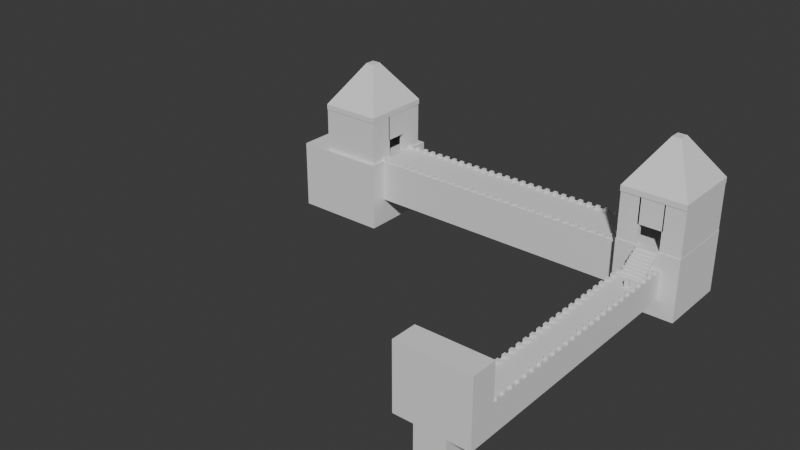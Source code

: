 # Source: danica_level.blend  (saved by Blender 4.2.66; exported with 4.5.12 LTS)
import bpy
from mathutils import Matrix  # noqa: F401  (used for matrix-valued properties, if any)

bpy.ops.wm.read_factory_settings(use_empty=True)
scene = bpy.context.scene
scene.name = 'Scene'

# ---- collections
col_collection = bpy.data.collections.new('Collection'); scene.collection.children.link(col_collection)

# ---- world
world_world = bpy.data.worlds.new('World'); scene.world = world_world
world_world.use_nodes = True; world_world.node_tree.nodes.clear()
_N = world_world.node_tree.nodes; _L = world_world.node_tree.links
n0 = _N.new('ShaderNodeOutputWorld'); n0.name = 'World Output'; n0.location = (300, 300)
n1 = _N.new('ShaderNodeBackground'); n1.name = 'Background'; n1.location = (10, 300)
n1.inputs[0].default_value = (0.05088, 0.05088, 0.05088, 1.0)
_L.new(n1.outputs[0], n0.inputs[0])
n0.is_active_output = True
world_world.color = (0.05088, 0.05088, 0.05088)
world_world.sun_shadow_jitter_overblur = 0.0

# ---- meshes
me_cube_001 = bpy.data.meshes.new('Cube.001')
me_cube_001.from_pydata([(23.89, 190.2, -0.6023), (23.89, 190.2, 7.28), (23.89, 194.2, -0.6023), (23.89, 194.2, 7.28), (27.83, 190.2, -0.6023), (27.83, 190.2, 7.28), (27.83, 194.2, -0.6023), (27.83, 194.2, 7.28)], [], [(0, 1, 3, 2), (2, 3, 7, 6), (6, 7, 5, 4), (4, 5, 1, 0), (2, 6, 4, 0), (7, 3, 1, 5)])
_uv = me_cube_001.uv_layers.new(name='UVMap')
_uv.uv.foreach_set('vector', [0.375, 0.0, 0.625, 0.0, 0.625, 0.25, 0.375, 0.25, 0.375, 0.25, 0.625, 0.25, 0.625, 0.5, 0.375, 0.5, 0.375, 0.5, 0.625, 0.5, 0.625, 0.75, 0.375, 0.75, 0.375, 0.75, 0.625, 0.75, 0.625, 1.0, 0.375, 1.0, 0.125, 0.5, 0.375, 0.5, 0.375, 0.75, 0.125, 0.75, 0.625, 0.5, 0.875, 0.5, 0.875, 0.75, 0.625, 0.75])
me_cube_001.update()
me_cube_003 = bpy.data.meshes.new('Cube.003')
me_cube_003.from_pydata([(5.114, -53.21, -30.2), (5.114, -53.21, -0.2111), (5.114, 245.6, -30.2), (5.114, 245.6, -0.2111), (35.1, -53.21, -30.2), (35.1, -53.21, -0.2111), (35.1, 245.6, -30.2), (35.1, 245.6, -0.2111), (-12.77, 235.9, -48.09), (-12.77, 235.9, 17.67), (52.99, 235.9, -48.09), (52.99, 235.9, 17.67), (-12.77, 312.3, 17.67), (-12.77, 312.3, -48.09), (52.99, 312.3, -48.09), (52.99, 312.3, 17.67), (-10.33, 247.8, -36.99), (-10.33, 247.8, 7.442), (-10.33, 299.4, 7.442), (-10.33, 299.4, -36.99), (-326.4, 247.8, 7.442), (-326.4, 247.8, -36.99), (-326.4, 299.4, 7.442), (-326.4, 299.4, -36.99), (-12.26, 236.6, 16.77), (-7.627, 236.6, 16.77), (-12.26, 242.0, 16.77), (-7.627, 242.0, 16.77), (-12.26, 236.6, 65.87), (-7.627, 236.6, 65.87), (-12.26, 242.0, 65.87), (-7.627, 242.0, 65.87), (8.516, 236.6, 16.77), (8.516, 242.0, 16.77), (8.516, 236.6, 65.87), (8.516, 242.0, 65.87), (31.46, 236.6, 16.77), (31.46, 242.0, 16.77), (31.46, 236.6, 65.87), (31.46, 242.0, 65.87), (49.31, 236.6, 16.77), (49.31, 242.0, 16.77), (49.31, 236.6, 65.87), (49.31, 242.0, 65.87), (52.79, 236.6, 16.77), (52.79, 242.0, 16.77), (52.79, 236.6, 65.87), (52.79, 242.0, 65.87), (49.31, 308.0, 65.87), (49.31, 308.0, 16.77), (52.79, 308.0, 65.87), (52.79, 308.0, 16.77), (49.31, 311.7, 65.87), (49.31, 311.7, 16.77), (52.79, 311.7, 65.87), (52.79, 311.7, 16.77), (-9.677, 308.0, 65.87), (-9.677, 308.0, 16.77), (-9.677, 311.7, 65.87), (-9.677, 311.7, 16.77), (-12.52, 308.0, 65.87), (-12.52, 308.0, 16.77), (-12.52, 311.7, 65.87), (-12.52, 311.7, 16.77), (-9.677, 289.2, 65.87), (-9.677, 289.2, 16.77), (-12.52, 289.2, 65.87), (-12.52, 289.2, 16.77), (-12.26, 262.5, 16.77), (-7.627, 262.5, 16.77), (-12.26, 262.5, 65.87), (-7.627, 262.5, 65.87), (-9.677, 285.5, 65.87), (-9.677, 285.5, 16.77), (-12.52, 285.5, 65.87), (-12.52, 285.5, 16.77), (-9.677, 286.7, 65.67), (-9.677, 286.7, 38.54), (-12.52, 286.7, 65.67), (-12.52, 286.7, 38.54), (-9.677, 262.1, 65.67), (-9.677, 262.1, 38.54), (-12.52, 262.1, 65.67), (-12.52, 262.1, 38.54), (7.106, 236.6, 38.39), (7.106, 242.0, 38.39), (7.106, 236.6, 66.14), (7.106, 242.0, 66.14), (32.6, 236.6, 38.39), (32.6, 242.0, 38.39), (32.6, 236.6, 66.14), (32.6, 242.0, 66.14), (-12.77, 235.9, 65.33), (52.99, 235.9, 65.33), (-12.77, 312.3, 65.33), (52.99, 312.3, 65.33), (-12.77, 235.9, 71.21), (52.99, 235.9, 71.21), (-12.77, 312.3, 71.21), (52.99, 312.3, 71.21), (15.5, 268.7, 115.3), (24.72, 268.7, 115.3), (15.5, 279.4, 115.3), (24.72, 279.4, 115.3), (-304.8, 309.6, 6.47), (-309.4, 309.6, 6.47), (-304.8, 304.2, 6.47), (-309.4, 304.2, 6.47), (-304.8, 309.6, 55.57), (-309.4, 309.6, 55.57), (-304.8, 304.2, 55.57), (-309.4, 304.2, 55.57), (-325.6, 309.6, 6.47), (-325.6, 304.2, 6.47), (-325.6, 309.6, 55.57), (-325.6, 304.2, 55.57), (-348.5, 309.6, 6.47), (-348.5, 304.2, 6.47), (-348.5, 309.6, 55.57), (-348.5, 304.2, 55.57), (-366.4, 309.6, 6.47), (-366.4, 304.2, 6.47), (-366.4, 309.6, 55.57), (-366.4, 304.2, 55.57), (-369.9, 309.6, 6.47), (-369.9, 304.2, 6.47), (-369.9, 309.6, 55.57), (-369.9, 304.2, 55.57), (-366.4, 238.2, 55.57), (-366.4, 238.2, 6.47), (-369.9, 238.2, 55.57), (-369.9, 238.2, 6.47), (-366.4, 234.5, 55.57), (-366.4, 234.5, 6.47), (-369.9, 234.5, 55.57), (-369.9, 234.5, 6.47), (-307.4, 238.2, 55.57), (-307.4, 238.2, 6.47), (-307.4, 234.5, 55.57), (-307.4, 234.5, 6.47), (-304.6, 238.2, 55.57), (-304.6, 238.2, 6.47), (-304.6, 234.5, 55.57), (-304.6, 234.5, 6.47), (-307.4, 257.0, 55.57), (-307.4, 257.0, 6.47), (-304.6, 257.0, 55.57), (-304.6, 257.0, 6.47), (-304.8, 283.7, 6.47), (-309.4, 283.7, 6.47), (-304.8, 283.7, 55.57), (-309.4, 283.7, 55.57), (-307.4, 260.7, 55.57), (-307.4, 260.7, 6.47), (-304.6, 260.7, 55.57), (-304.6, 260.7, 6.47), (-304.6, 259.5, 55.37), (-304.6, 259.5, 28.24), (-307.4, 284.1, 55.37), (-307.4, 284.1, 28.24), (-304.6, 284.1, 55.37), (-304.6, 284.1, 28.24), (-324.2, 309.6, 7.556), (-324.2, 304.2, 7.556), (-324.2, 309.6, 55.84), (-324.2, 304.2, 55.84), (-349.7, 309.6, 7.556), (-349.7, 304.2, 7.556), (-349.7, 309.6, 55.84), (-304.3, 310.3, 55.03), (-370.1, 310.3, 55.03), (-304.3, 234.0, 55.03), (-370.1, 234.0, 55.03), (-304.3, 310.3, 60.91), (-370.1, 310.3, 60.91), (-304.3, 234.0, 60.91), (-370.1, 234.0, 60.91), (-332.6, 277.5, 105.0), (-341.8, 277.5, 105.0), (-332.6, 266.8, 105.0), (-341.8, 266.8, 105.0), (-302.0, 230.4, 8.333), (-302.0, 230.4, -66.13), (-302.0, 316.8, 8.333), (-302.0, 316.8, -66.13), (-400.8, 230.4, 8.333), (-400.8, 230.4, -66.13), (-400.8, 316.8, 8.333), (-400.8, 316.8, -66.13), (5.114, -78.65, -30.2), (5.114, -78.65, -0.2111), (35.1, -78.65, -0.2111), (35.1, -78.65, -30.2), (35.1, -53.21, 63.69), (5.114, -53.21, 63.69), (35.1, -78.65, 63.69), (5.114, -78.65, 63.69), (-14.66, -78.65, -0.2111), (-14.66, -53.21, -0.2111), (-14.66, -78.65, 63.69), (-14.66, -53.21, 63.69), (56.71, -78.65, -0.2111), (56.71, -53.21, -0.2111), (56.71, -78.65, 63.69), (56.71, -53.21, 63.69)], [], [(0, 1, 3, 2), (2, 3, 7, 6), (6, 7, 5, 4), (1, 0, 189, 190), (2, 6, 4, 0), (7, 3, 1, 5), (8, 10, 11, 9), (13, 12, 15, 14), (9, 11, 15, 12), (8, 9, 12, 13), (11, 10, 14, 15), (10, 8, 13, 14), (16, 19, 18, 17), (21, 20, 22, 23), (17, 18, 22, 20), (16, 17, 20, 21), (19, 16, 21, 23), (18, 19, 23, 22), (24, 26, 27, 25), (28, 29, 31, 30), (26, 24, 28, 30), (26, 30, 70, 68), (27, 31, 35, 33), (24, 25, 29, 28), (32, 33, 35, 34), (31, 29, 34, 35), (25, 27, 33, 32), (29, 25, 32, 34), (36, 38, 39, 37), (41, 43, 48, 49), (37, 39, 43, 41), (36, 37, 41, 40), (38, 36, 40, 42), (39, 38, 42, 43), (44, 45, 47, 46), (40, 41, 45, 44), (42, 40, 44, 46), (43, 42, 46, 47), (50, 51, 55, 54), (45, 41, 49, 51), (43, 47, 50, 48), (47, 45, 51, 50), (53, 52, 54, 55), (48, 50, 54, 52), (53, 49, 57, 59), (51, 49, 53, 55), (58, 59, 63, 62), (49, 48, 56, 57), (48, 52, 58, 56), (52, 53, 59, 58), (61, 60, 62, 63), (56, 58, 62, 60), (60, 61, 67, 66), (59, 57, 61, 63), (64, 66, 74, 72), (61, 57, 65, 67), (57, 56, 64, 65), (56, 60, 66, 64), (69, 68, 70, 71), (30, 31, 71, 70), (27, 26, 68, 69), (31, 27, 69, 71), (73, 72, 74, 75), (65, 64, 72, 73), (67, 65, 73, 75), (66, 67, 75, 74), (77, 79, 78, 76), (81, 80, 82, 83), (76, 78, 82, 80), (77, 76, 80, 81), (79, 77, 81, 83), (78, 79, 83, 82), (84, 86, 87, 85), (88, 89, 91, 90), (86, 84, 88, 90), (87, 86, 90, 91), (85, 87, 91, 89), (84, 85, 89, 88), (92, 94, 95, 93), (96, 97, 101, 100), (93, 95, 99, 97), (92, 93, 97, 96), (94, 92, 96, 98), (95, 94, 98, 99), (100, 101, 103, 102), (98, 96, 100, 102), (99, 98, 102, 103), (97, 99, 103, 101), (104, 106, 107, 105), (108, 109, 111, 110), (106, 104, 108, 110), (106, 110, 150, 148), (107, 111, 115, 113), (104, 105, 109, 108), (112, 113, 115, 114), (111, 109, 114, 115), (105, 107, 113, 112), (109, 105, 112, 114), (116, 118, 119, 117), (121, 123, 128, 129), (117, 119, 123, 121), (116, 117, 121, 120), (118, 116, 120, 122), (119, 118, 122, 123), (124, 125, 127, 126), (120, 121, 125, 124), (122, 120, 124, 126), (123, 122, 126, 127), (130, 131, 135, 134), (125, 121, 129, 131), (123, 127, 130, 128), (127, 125, 131, 130), (133, 132, 134, 135), (128, 130, 134, 132), (133, 129, 137, 139), (131, 129, 133, 135), (138, 139, 143, 142), (129, 128, 136, 137), (128, 132, 138, 136), (132, 133, 139, 138), (141, 140, 142, 143), (136, 138, 142, 140), (140, 141, 147, 146), (139, 137, 141, 143), (144, 146, 154, 152), (141, 137, 145, 147), (137, 136, 144, 145), (136, 140, 146, 144), (149, 148, 150, 151), (110, 111, 151, 150), (107, 106, 148, 149), (111, 107, 149, 151), (153, 152, 154, 155), (145, 144, 152, 153), (147, 145, 153, 155), (146, 147, 155, 154), (159, 158, 160, 161), (156, 157, 161, 160), (162, 164, 165, 163), (164, 162, 166, 168), (162, 163, 167, 166), (173, 174, 178, 177), (170, 172, 176, 174), (169, 170, 174, 173), (171, 169, 173, 175), (172, 171, 175, 176), (175, 173, 177, 179), (176, 175, 179, 180), (174, 176, 180, 178), (182, 184, 183, 181), (186, 185, 187, 188), (184, 182, 186, 188), (183, 184, 188, 187), (181, 183, 187, 185), (182, 181, 185, 186), (178, 180, 179, 177), (192, 191, 190, 189), (0, 4, 192, 189), (193, 195, 203, 204), (4, 5, 191, 192), (193, 194, 196, 195), (1, 190, 197, 198), (190, 191, 195, 196), (5, 1, 194, 193), (198, 197, 199, 200), (190, 196, 199, 197), (196, 194, 200, 199), (194, 1, 198, 200), (201, 202, 204, 203), (191, 5, 202, 201), (5, 193, 204, 202), (195, 191, 201, 203)])
_uv = me_cube_003.uv_layers.new(name='UVMap')
_uv.uv.foreach_set('vector', [0.375, 0.0, 0.625, 0.0, 0.625, 0.25, 0.375, 0.25, 0.375, 0.25, 0.625, 0.25, 0.625, 0.5, 0.375, 0.5, 0.375, 0.5, 0.625, 0.5, 0.625, 0.75, 0.375, 0.75, 0.625, 0.0, 0.375, 0.0, 0.375, 0.0, 0.625, 0.0, 0.125, 0.5, 0.375, 0.5, 0.375, 0.75, 0.125, 0.75, 0.625, 0.5, 0.875, 0.5, 0.875, 0.75, 0.625, 0.75, 0.375, 0.25, 0.375, 0.5, 0.625, 0.5, 0.625, 0.25, 0.375, 0.25, 0.625, 0.25, 0.625, 0.5, 0.375, 0.5, 0.625, 0.25, 0.625, 0.5, 0.625, 0.5, 0.625, 0.25, 0.375, 0.25, 0.625, 0.25, 0.625, 0.25, 0.375, 0.25, 0.625, 0.5, 0.375, 0.5, 0.375, 0.5, 0.625, 0.5, 0.375, 0.5, 0.375, 0.25, 0.375, 0.25, 0.375, 0.5, 0.375, 0.25, 0.375, 0.25, 0.625, 0.25, 0.625, 0.25, 0.375, 0.25, 0.625, 0.25, 0.625, 0.25, 0.375, 0.25, 0.625, 0.25, 0.625, 0.25, 0.625, 0.25, 0.625, 0.25, 0.375, 0.25, 0.625, 0.25, 0.625, 0.25, 0.375, 0.25, 0.375, 0.25, 0.375, 0.25, 0.375, 0.25, 0.375, 0.25, 0.625, 0.25, 0.375, 0.25, 0.375, 0.25, 0.625, 0.25, 0.625, 0.25, 0.625, 0.25, 0.625, 0.5, 0.625, 0.5, 0.625, 0.25, 0.625, 0.5, 0.625, 0.5, 0.625, 0.25, 0.625, 0.25, 0.625, 0.25, 0.625, 0.25, 0.625, 0.25, 0.625, 0.25, 0.625, 0.25, 0.625, 0.25, 0.625, 0.25, 0.625, 0.5, 0.625, 0.5, 0.625, 0.5, 0.625, 0.5, 0.625, 0.25, 0.625, 0.5, 0.625, 0.5, 0.625, 0.25, 0.625, 0.5, 0.625, 0.5, 0.625, 0.5, 0.625, 0.5, 0.625, 0.5, 0.625, 0.5, 0.625, 0.5, 0.625, 0.5, 0.625, 0.5, 0.625, 0.5, 0.625, 0.5, 0.625, 0.5, 0.625, 0.5, 0.625, 0.5, 0.625, 0.5, 0.625, 0.5, 0.625, 0.5, 0.625, 0.5, 0.625, 0.5, 0.625, 0.5, 0.625, 0.5, 0.625, 0.5, 0.625, 0.5, 0.625, 0.5, 0.625, 0.5, 0.625, 0.5, 0.625, 0.5, 0.625, 0.5, 0.625, 0.5, 0.625, 0.5, 0.625, 0.5, 0.625, 0.5, 0.625, 0.5, 0.625, 0.5, 0.625, 0.5, 0.625, 0.5, 0.625, 0.5, 0.625, 0.5, 0.625, 0.5, 0.625, 0.5, 0.625, 0.5, 0.625, 0.5, 0.625, 0.5, 0.625, 0.5, 0.625, 0.5, 0.625, 0.5, 0.625, 0.5, 0.625, 0.5, 0.625, 0.5, 0.625, 0.5, 0.625, 0.5, 0.625, 0.5, 0.625, 0.5, 0.625, 0.5, 0.625, 0.5, 0.625, 0.5, 0.625, 0.5, 0.625, 0.5, 0.625, 0.5, 0.625, 0.5, 0.625, 0.5, 0.625, 0.5, 0.625, 0.5, 0.625, 0.5, 0.625, 0.5, 0.625, 0.5, 0.625, 0.5, 0.625, 0.5, 0.625, 0.5, 0.625, 0.5, 0.625, 0.5, 0.625, 0.5, 0.625, 0.5, 0.625, 0.5, 0.625, 0.5, 0.625, 0.5, 0.625, 0.5, 0.625, 0.5, 0.625, 0.5, 0.625, 0.5, 0.625, 0.5, 0.625, 0.5, 0.625, 0.5, 0.625, 0.5, 0.625, 0.5, 0.625, 0.5, 0.625, 0.5, 0.625, 0.5, 0.625, 0.5, 0.625, 0.5, 0.625, 0.5, 0.625, 0.5, 0.625, 0.5, 0.625, 0.5, 0.625, 0.5, 0.625, 0.5, 0.625, 0.5, 0.625, 0.5, 0.625, 0.5, 0.625, 0.5, 0.625, 0.5, 0.625, 0.5, 0.625, 0.5, 0.625, 0.5, 0.625, 0.5, 0.625, 0.5, 0.625, 0.5, 0.625, 0.5, 0.625, 0.5, 0.625, 0.5, 0.625, 0.5, 0.625, 0.5, 0.625, 0.5, 0.625, 0.5, 0.625, 0.5, 0.625, 0.5, 0.625, 0.5, 0.625, 0.5, 0.625, 0.5, 0.625, 0.5, 0.625, 0.5, 0.625, 0.5, 0.625, 0.5, 0.625, 0.5, 0.625, 0.5, 0.625, 0.5, 0.625, 0.5, 0.625, 0.5, 0.625, 0.5, 0.625, 0.5, 0.625, 0.5, 0.625, 0.5, 0.625, 0.5, 0.625, 0.5, 0.625, 0.5, 0.625, 0.5, 0.625, 0.5, 0.625, 0.25, 0.625, 0.25, 0.625, 0.5, 0.625, 0.25, 0.625, 0.5, 0.625, 0.5, 0.625, 0.25, 0.625, 0.5, 0.625, 0.25, 0.625, 0.25, 0.625, 0.5, 0.625, 0.5, 0.625, 0.5, 0.625, 0.5, 0.625, 0.5, 0.625, 0.5, 0.625, 0.5, 0.625, 0.5, 0.625, 0.5, 0.625, 0.5, 0.625, 0.5, 0.625, 0.5, 0.625, 0.5, 0.625, 0.5, 0.625, 0.5, 0.625, 0.5, 0.625, 0.5, 0.625, 0.5, 0.625, 0.5, 0.625, 0.5, 0.625, 0.5, 0.625, 0.5, 0.625, 0.5, 0.625, 0.5, 0.625, 0.5, 0.625, 0.5, 0.625, 0.5, 0.625, 0.5, 0.625, 0.5, 0.625, 0.5, 0.625, 0.5, 0.625, 0.5, 0.625, 0.5, 0.625, 0.5, 0.625, 0.5, 0.625, 0.5, 0.625, 0.5, 0.625, 0.5, 0.625, 0.5, 0.625, 0.5, 0.625, 0.5, 0.625, 0.5, 0.625, 0.5, 0.625, 0.5, 0.625, 0.5, 0.625, 0.5, 0.625, 0.5, 0.625, 0.5, 0.625, 0.5, 0.625, 0.5, 0.625, 0.5, 0.625, 0.5, 0.625, 0.5, 0.625, 0.5, 0.625, 0.5, 0.625, 0.5, 0.625, 0.5, 0.625, 0.5, 0.625, 0.5, 0.625, 0.5, 0.625, 0.5, 0.625, 0.5, 0.625, 0.5, 0.625, 0.5, 0.625, 0.5, 0.625, 0.5, 0.625, 0.5, 0.625, 0.5, 0.625, 0.5, 0.625, 0.25, 0.625, 0.25, 0.625, 0.5, 0.625, 0.5, 0.625, 0.25, 0.625, 0.5, 0.625, 0.5, 0.625, 0.25, 0.625, 0.5, 0.625, 0.5, 0.625, 0.5, 0.625, 0.5, 0.625, 0.25, 0.625, 0.5, 0.625, 0.5, 0.625, 0.25, 0.625, 0.25, 0.625, 0.25, 0.625, 0.25, 0.625, 0.25, 0.625, 0.5, 0.625, 0.25, 0.625, 0.25, 0.625, 0.5, 0.625, 0.25, 0.625, 0.5, 0.625, 0.5, 0.625, 0.25, 0.625, 0.25, 0.625, 0.25, 0.625, 0.25, 0.625, 0.25, 0.625, 0.5, 0.625, 0.25, 0.625, 0.25, 0.625, 0.5, 0.625, 0.5, 0.625, 0.5, 0.625, 0.5, 0.625, 0.5, 0.625, 0.25, 0.625, 0.25, 0.625, 0.5, 0.625, 0.5, 0.625, 0.25, 0.625, 0.5, 0.625, 0.5, 0.625, 0.25, 0.625, 0.25, 0.625, 0.25, 0.625, 0.25, 0.625, 0.25, 0.625, 0.25, 0.625, 0.25, 0.625, 0.25, 0.625, 0.25, 0.625, 0.5, 0.625, 0.5, 0.625, 0.5, 0.625, 0.5, 0.625, 0.25, 0.625, 0.5, 0.625, 0.5, 0.625, 0.25, 0.625, 0.5, 0.625, 0.5, 0.625, 0.5, 0.625, 0.5, 0.625, 0.5, 0.625, 0.5, 0.625, 0.5, 0.625, 0.5, 0.625, 0.5, 0.625, 0.5, 0.625, 0.5, 0.625, 0.5, 0.625, 0.5, 0.625, 0.5, 0.625, 0.5, 0.625, 0.5, 0.625, 0.5, 0.625, 0.5, 0.625, 0.5, 0.625, 0.5, 0.625, 0.5, 0.625, 0.5, 0.625, 0.5, 0.625, 0.5, 0.625, 0.5, 0.625, 0.5, 0.625, 0.5, 0.625, 0.5, 0.625, 0.5, 0.625, 0.5, 0.625, 0.5, 0.625, 0.5, 0.625, 0.5, 0.625, 0.5, 0.625, 0.5, 0.625, 0.5, 0.625, 0.5, 0.625, 0.5, 0.625, 0.5, 0.625, 0.5, 0.625, 0.5, 0.625, 0.5, 0.625, 0.5, 0.625, 0.5, 0.625, 0.5, 0.625, 0.5, 0.625, 0.5, 0.625, 0.5, 0.625, 0.5, 0.625, 0.5, 0.625, 0.5, 0.625, 0.5, 0.625, 0.5, 0.625, 0.5, 0.625, 0.5, 0.625, 0.5, 0.625, 0.5, 0.625, 0.5, 0.625, 0.5, 0.625, 0.5, 0.625, 0.5, 0.625, 0.5, 0.625, 0.5, 0.625, 0.5, 0.625, 0.5, 0.625, 0.5, 0.625, 0.5, 0.625, 0.5, 0.625, 0.5, 0.625, 0.5, 0.625, 0.5, 0.625, 0.5, 0.625, 0.5, 0.625, 0.5, 0.625, 0.5, 0.625, 0.5, 0.625, 0.5, 0.625, 0.5, 0.625, 0.5, 0.625, 0.5, 0.625, 0.5, 0.625, 0.5, 0.625, 0.5, 0.625, 0.5, 0.625, 0.5, 0.625, 0.5, 0.625, 0.5, 0.625, 0.5, 0.625, 0.5, 0.625, 0.5, 0.625, 0.5, 0.625, 0.5, 0.625, 0.5, 0.625, 0.5, 0.625, 0.5, 0.625, 0.5, 0.625, 0.5, 0.625, 0.5, 0.625, 0.5, 0.625, 0.5, 0.625, 0.5, 0.625, 0.5, 0.625, 0.5, 0.625, 0.5, 0.625, 0.5, 0.625, 0.5, 0.625, 0.5, 0.625, 0.5, 0.625, 0.5, 0.625, 0.5, 0.625, 0.5, 0.625, 0.5, 0.625, 0.5, 0.625, 0.5, 0.625, 0.5, 0.625, 0.5, 0.625, 0.5, 0.625, 0.5, 0.625, 0.5, 0.625, 0.5, 0.625, 0.5, 0.625, 0.5, 0.625, 0.5, 0.625, 0.5, 0.625, 0.5, 0.625, 0.5, 0.625, 0.5, 0.625, 0.5, 0.625, 0.5, 0.625, 0.5, 0.625, 0.5, 0.625, 0.5, 0.625, 0.5, 0.625, 0.5, 0.625, 0.5, 0.625, 0.5, 0.625, 0.5, 0.625, 0.25, 0.625, 0.25, 0.625, 0.5, 0.625, 0.25, 0.625, 0.5, 0.625, 0.5, 0.625, 0.25, 0.625, 0.5, 0.625, 0.25, 0.625, 0.25, 0.625, 0.5, 0.625, 0.5, 0.625, 0.5, 0.625, 0.5, 0.625, 0.5, 0.625, 0.5, 0.625, 0.5, 0.625, 0.5, 0.625, 0.5, 0.625, 0.5, 0.625, 0.5, 0.625, 0.5, 0.625, 0.5, 0.625, 0.5, 0.625, 0.5, 0.625, 0.5, 0.625, 0.5, 0.625, 0.5, 0.625, 0.5, 0.625, 0.5, 0.625, 0.5, 0.625, 0.5, 0.625, 0.5, 0.625, 0.5, 0.625, 0.5, 0.625, 0.5, 0.625, 0.5, 0.625, 0.5, 0.625, 0.5, 0.625, 0.5, 0.625, 0.5, 0.625, 0.5, 0.625, 0.5, 0.625, 0.5, 0.625, 0.5, 0.625, 0.5, 0.625, 0.5, 0.625, 0.5, 0.625, 0.5, 0.625, 0.5, 0.625, 0.5, 0.625, 0.25, 0.625, 0.5, 0.625, 0.5, 0.625, 0.25, 0.625, 0.5, 0.625, 0.5, 0.625, 0.5, 0.625, 0.5, 0.625, 0.25, 0.625, 0.5, 0.625, 0.5, 0.625, 0.25, 0.625, 0.25, 0.625, 0.25, 0.625, 0.25, 0.625, 0.25, 0.625, 0.5, 0.625, 0.25, 0.625, 0.25, 0.625, 0.5, 0.625, 0.25, 0.625, 0.25, 0.625, 0.25, 0.625, 0.25, 0.625, 0.5, 0.625, 0.25, 0.625, 0.25, 0.625, 0.5, 0.625, 0.5, 0.625, 0.5, 0.625, 0.5, 0.625, 0.5, 0.375, 0.25, 0.375, 0.25, 0.625, 0.25, 0.625, 0.25, 0.375, 0.25, 0.625, 0.25, 0.625, 0.25, 0.375, 0.25, 0.375, 0.25, 0.375, 0.25, 0.375, 0.25, 0.375, 0.25, 0.625, 0.25, 0.375, 0.25, 0.375, 0.25, 0.625, 0.25, 0.625, 0.25, 0.625, 0.25, 0.625, 0.25, 0.625, 0.25, 0.375, 0.25, 0.625, 0.25, 0.625, 0.25, 0.375, 0.25, 0.625, 0.5, 0.625, 0.5, 0.625, 0.25, 0.625, 0.25, 0.375, 0.75, 0.625, 0.75, 0.625, 1.0, 0.375, 1.0, 0.125, 0.75, 0.375, 0.75, 0.375, 0.75, 0.125, 0.75, 0.625, 0.75, 0.625, 0.75, 0.625, 0.75, 0.625, 0.75, 0.375, 0.75, 0.625, 0.75, 0.625, 0.75, 0.375, 0.75, 0.625, 0.75, 0.875, 0.75, 0.875, 0.75, 0.625, 0.75, 0.625, 0.0, 0.625, 0.0, 0.625, 0.0, 0.625, 0.0, 0.625, 1.0, 0.625, 0.75, 0.625, 0.75, 0.625, 1.0, 0.625, 0.75, 0.875, 0.75, 0.875, 0.75, 0.625, 0.75, 0.625, 0.0, 0.625, 0.0, 0.625, 0.0, 0.625, 0.0, 0.625, 1.0, 0.625, 1.0, 0.625, 1.0, 0.625, 1.0, 0.875, 0.75, 0.875, 0.75, 0.875, 0.75, 0.875, 0.75, 0.875, 0.75, 0.875, 0.75, 0.875, 0.75, 0.875, 0.75, 0.625, 0.75, 0.625, 0.75, 0.625, 0.75, 0.625, 0.75, 0.625, 0.75, 0.625, 0.75, 0.625, 0.75, 0.625, 0.75, 0.625, 0.75, 0.625, 0.75, 0.625, 0.75, 0.625, 0.75, 0.625, 0.75, 0.625, 0.75, 0.625, 0.75, 0.625, 0.75])
me_cube_003.update()
me_cube_004 = bpy.data.meshes.new('Cube.004')
me_cube_004.from_pydata([(5.046, -47.26, -1.264), (5.046, -47.26, 2.677), (5.046, -43.32, -1.264), (5.046, -43.32, 2.677), (8.987, -47.26, -1.264), (8.987, -47.26, 2.677), (8.987, -43.32, -1.264), (8.987, -43.32, 2.677)], [], [(0, 1, 3, 2), (2, 3, 7, 6), (6, 7, 5, 4), (4, 5, 1, 0), (2, 6, 4, 0), (7, 3, 1, 5)])
_uv = me_cube_004.uv_layers.new(name='UVMap')
_uv.uv.foreach_set('vector', [0.375, 0.0, 0.625, 0.0, 0.625, 0.25, 0.375, 0.25, 0.375, 0.25, 0.625, 0.25, 0.625, 0.5, 0.375, 0.5, 0.375, 0.5, 0.625, 0.5, 0.625, 0.75, 0.375, 0.75, 0.375, 0.75, 0.625, 0.75, 0.625, 1.0, 0.375, 1.0, 0.125, 0.5, 0.375, 0.5, 0.375, 0.75, 0.125, 0.75, 0.625, 0.5, 0.875, 0.5, 0.875, 0.75, 0.625, 0.75])
me_cube_004.update()
me_cube_005 = bpy.data.meshes.new('Cube.005')
me_cube_005.from_pydata([(31.47, -47.26, -1.264), (31.47, -47.26, 2.677), (31.47, -43.32, -1.264), (31.47, -43.32, 2.677), (35.41, -47.26, -1.264), (35.41, -47.26, 2.677), (35.41, -43.32, -1.264), (35.41, -43.32, 2.677)], [], [(0, 1, 3, 2), (2, 3, 7, 6), (6, 7, 5, 4), (4, 5, 1, 0), (2, 6, 4, 0), (7, 3, 1, 5)])
_uv = me_cube_005.uv_layers.new(name='UVMap')
_uv.uv.foreach_set('vector', [0.375, 0.0, 0.625, 0.0, 0.625, 0.25, 0.375, 0.25, 0.375, 0.25, 0.625, 0.25, 0.625, 0.5, 0.375, 0.5, 0.375, 0.5, 0.625, 0.5, 0.625, 0.75, 0.375, 0.75, 0.375, 0.75, 0.625, 0.75, 0.625, 1.0, 0.375, 1.0, 0.125, 0.5, 0.375, 0.5, 0.375, 0.75, 0.125, 0.75, 0.625, 0.5, 0.875, 0.5, 0.875, 0.75, 0.625, 0.75])
me_cube_005.update()
me_cube_006 = bpy.data.meshes.new('Cube.006')
me_cube_006.from_pydata([(-15.26, 249.0, 6.863), (-15.26, 249.0, 10.8), (-19.2, 249.0, 6.863), (-19.2, 249.0, 10.8), (-15.26, 252.9, 6.863), (-15.26, 252.9, 10.8), (-19.2, 252.9, 6.863), (-19.2, 252.9, 10.8)], [], [(0, 1, 3, 2), (2, 3, 7, 6), (6, 7, 5, 4), (4, 5, 1, 0), (2, 6, 4, 0), (7, 3, 1, 5)])
_uv = me_cube_006.uv_layers.new(name='UVMap')
_uv.uv.foreach_set('vector', [0.375, 0.0, 0.625, 0.0, 0.625, 0.25, 0.375, 0.25, 0.375, 0.25, 0.625, 0.25, 0.625, 0.5, 0.375, 0.5, 0.375, 0.5, 0.625, 0.5, 0.625, 0.75, 0.375, 0.75, 0.375, 0.75, 0.625, 0.75, 0.625, 1.0, 0.375, 1.0, 0.125, 0.5, 0.375, 0.5, 0.375, 0.75, 0.125, 0.75, 0.625, 0.5, 0.875, 0.5, 0.875, 0.75, 0.625, 0.75])
me_cube_006.update()
me_cube_007 = bpy.data.meshes.new('Cube.007')
me_cube_007.from_pydata([(-15.26, 294.3, 6.863), (-15.26, 294.3, 10.8), (-19.2, 294.3, 6.863), (-19.2, 294.3, 10.8), (-15.26, 298.2, 6.863), (-15.26, 298.2, 10.8), (-19.2, 298.2, 6.863), (-19.2, 298.2, 10.8)], [], [(0, 1, 3, 2), (2, 3, 7, 6), (6, 7, 5, 4), (4, 5, 1, 0), (2, 6, 4, 0), (7, 3, 1, 5)])
_uv = me_cube_007.uv_layers.new(name='UVMap')
_uv.uv.foreach_set('vector', [0.375, 0.0, 0.625, 0.0, 0.625, 0.25, 0.375, 0.25, 0.375, 0.25, 0.625, 0.25, 0.625, 0.5, 0.375, 0.5, 0.375, 0.5, 0.625, 0.5, 0.625, 0.75, 0.375, 0.75, 0.375, 0.75, 0.625, 0.75, 0.625, 1.0, 0.375, 1.0, 0.125, 0.5, 0.375, 0.5, 0.375, 0.75, 0.125, 0.75, 0.625, 0.5, 0.875, 0.5, 0.875, 0.75, 0.625, 0.75])
me_cube_007.update()
me_cube_008 = bpy.data.meshes.new('Cube.008')
me_cube_008.from_pydata([(31.54, 206.8, -1.491), (31.54, 206.8, 0.6373), (9.319, 206.8, -1.491), (9.319, 206.8, 0.6373), (31.54, 210.1, -1.491), (31.54, 210.1, 0.6373), (9.319, 210.1, -1.491), (9.319, 210.1, 0.6373)], [], [(0, 1, 3, 2), (2, 3, 7, 6), (6, 7, 5, 4), (4, 5, 1, 0), (2, 6, 4, 0), (7, 3, 1, 5)])
_uv = me_cube_008.uv_layers.new(name='UVMap')
_uv.uv.foreach_set('vector', [0.375, 0.0, 0.625, 0.0, 0.625, 0.25, 0.375, 0.25, 0.375, 0.25, 0.625, 0.25, 0.625, 0.5, 0.375, 0.5, 0.375, 0.5, 0.625, 0.5, 0.625, 0.75, 0.375, 0.75, 0.375, 0.75, 0.625, 0.75, 0.625, 1.0, 0.375, 1.0, 0.125, 0.5, 0.375, 0.5, 0.375, 0.75, 0.125, 0.75, 0.625, 0.5, 0.875, 0.5, 0.875, 0.75, 0.625, 0.75])
me_cube_008.update()
me_cube_009 = bpy.data.meshes.new('Cube.009')
me_cube_009.from_pydata([(-43.25, 263.3, -2.491), (-43.25, 263.3, -0.3627), (-43.25, 285.6, -2.491), (-43.25, 285.6, -0.3627), (-39.89, 263.3, -2.491), (-39.89, 263.3, -0.3627), (-39.89, 285.6, -2.491), (-39.89, 285.6, -0.3627)], [], [(0, 1, 3, 2), (2, 3, 7, 6), (6, 7, 5, 4), (4, 5, 1, 0), (2, 6, 4, 0), (7, 3, 1, 5)])
_uv = me_cube_009.uv_layers.new(name='UVMap')
_uv.uv.foreach_set('vector', [0.375, 0.0, 0.625, 0.0, 0.625, 0.25, 0.375, 0.25, 0.375, 0.25, 0.625, 0.25, 0.625, 0.5, 0.375, 0.5, 0.375, 0.5, 0.625, 0.5, 0.625, 0.75, 0.375, 0.75, 0.375, 0.75, 0.625, 0.75, 0.625, 1.0, 0.375, 1.0, 0.125, 0.5, 0.375, 0.5, 0.375, 0.75, 0.125, 0.75, 0.625, 0.5, 0.875, 0.5, 0.875, 0.75, 0.625, 0.75])
me_cube_009.update()

# ---- objects
ob_player_ref = bpy.data.objects.new('player ref', me_cube_001)
ob_cube_001 = bpy.data.objects.new('Cube.001', me_cube_003)
ob_cube_002 = bpy.data.objects.new('Cube.002', me_cube_004)
ob_cube_003 = bpy.data.objects.new('Cube.003', me_cube_005)
ob_cube_004 = bpy.data.objects.new('Cube.004', me_cube_006)
ob_cube_005 = bpy.data.objects.new('Cube.005', me_cube_007)
ob_cube_006 = bpy.data.objects.new('Cube.006', me_cube_008)
ob_cube_007 = bpy.data.objects.new('Cube.007', me_cube_009)

# ---- transforms, parenting, visibility, modifiers, constraints
ob_player_ref.location = (0.0, 0.0, 0.0)
ob_cube_001.location = (0.0, 0.0, 0.0)
ob_cube_002.location = (0.0, 0.0, 0.0)
_m = ob_cube_002.modifiers.new('Array', 'ARRAY')
_m.count = 30
_m.relative_offset_displace = (0.0, 2.5, 0.0)
ob_cube_003.location = (0.0, 0.0, 0.0)
_m = ob_cube_003.modifiers.new('Array', 'ARRAY')
_m.count = 30
_m.relative_offset_displace = (0.0, 2.5, 0.0)
ob_cube_004.location = (0.0, 0.0, 0.0)
_m = ob_cube_004.modifiers.new('Array', 'ARRAY')
_m.count = 30
_m.relative_offset_displace = (-2.5, 0.0, 0.0)
ob_cube_005.location = (0.0, 0.0, 0.0)
_m = ob_cube_005.modifiers.new('Array', 'ARRAY')
_m.count = 30
_m.relative_offset_displace = (-2.5, 0.0, 0.0)
ob_cube_006.location = (0.0, 0.0, 0.0)
_m = ob_cube_006.modifiers.new('Array', 'ARRAY')
_m.count = 9
_m.relative_offset_displace = (0.0, 1.0, 1.0)
ob_cube_007.location = (0.0, 0.0, 0.0)
_m = ob_cube_007.modifiers.new('Array', 'ARRAY')
_m.count = 9
_m.relative_offset_displace = (1.0, 0.0, 1.0)

# ---- collection membership
col_collection.objects.link(ob_player_ref)
col_collection.objects.link(ob_cube_001)
col_collection.objects.link(ob_cube_002)
col_collection.objects.link(ob_cube_003)
col_collection.objects.link(ob_cube_004)
col_collection.objects.link(ob_cube_005)
col_collection.objects.link(ob_cube_006)
col_collection.objects.link(ob_cube_007)

# ---- scene / render settings (as saved in the file)
scene.frame_start = 1; scene.frame_end = 250; scene.frame_set(223)
scene.render.engine = 'BLENDER_EEVEE_NEXT'
bpy.context.view_layer.update()

# ---- added for rendering (the .blend has no active camera and no usable light): camera, sun
cam_auto = bpy.data.cameras.new('AutoCamera')
cam_auto.lens = 50.0
cam_auto.sensor_width = 36.0
cam_auto.clip_end = 10251.8
ob_auto_camera = bpy.data.objects.new('AutoCamera', cam_auto)
scene.collection.objects.link(ob_auto_camera)
ob_auto_camera.location = (412.107, -581.891, 491.889)
ob_auto_camera.rotation_euler = (1.09748, -7.21219e-08, 0.694738)
scene.camera = ob_auto_camera
light_auto_sun = bpy.data.lights.new('AutoSun', 'SUN')
light_auto_sun.energy = 3.0
light_auto_sun.angle = 0.0523599
ob_auto_sun = bpy.data.objects.new('AutoSun', light_auto_sun)
scene.collection.objects.link(ob_auto_sun)
ob_auto_sun.rotation_euler = (0.872665, 0.174533, 0.523599)
bpy.context.view_layer.update()
